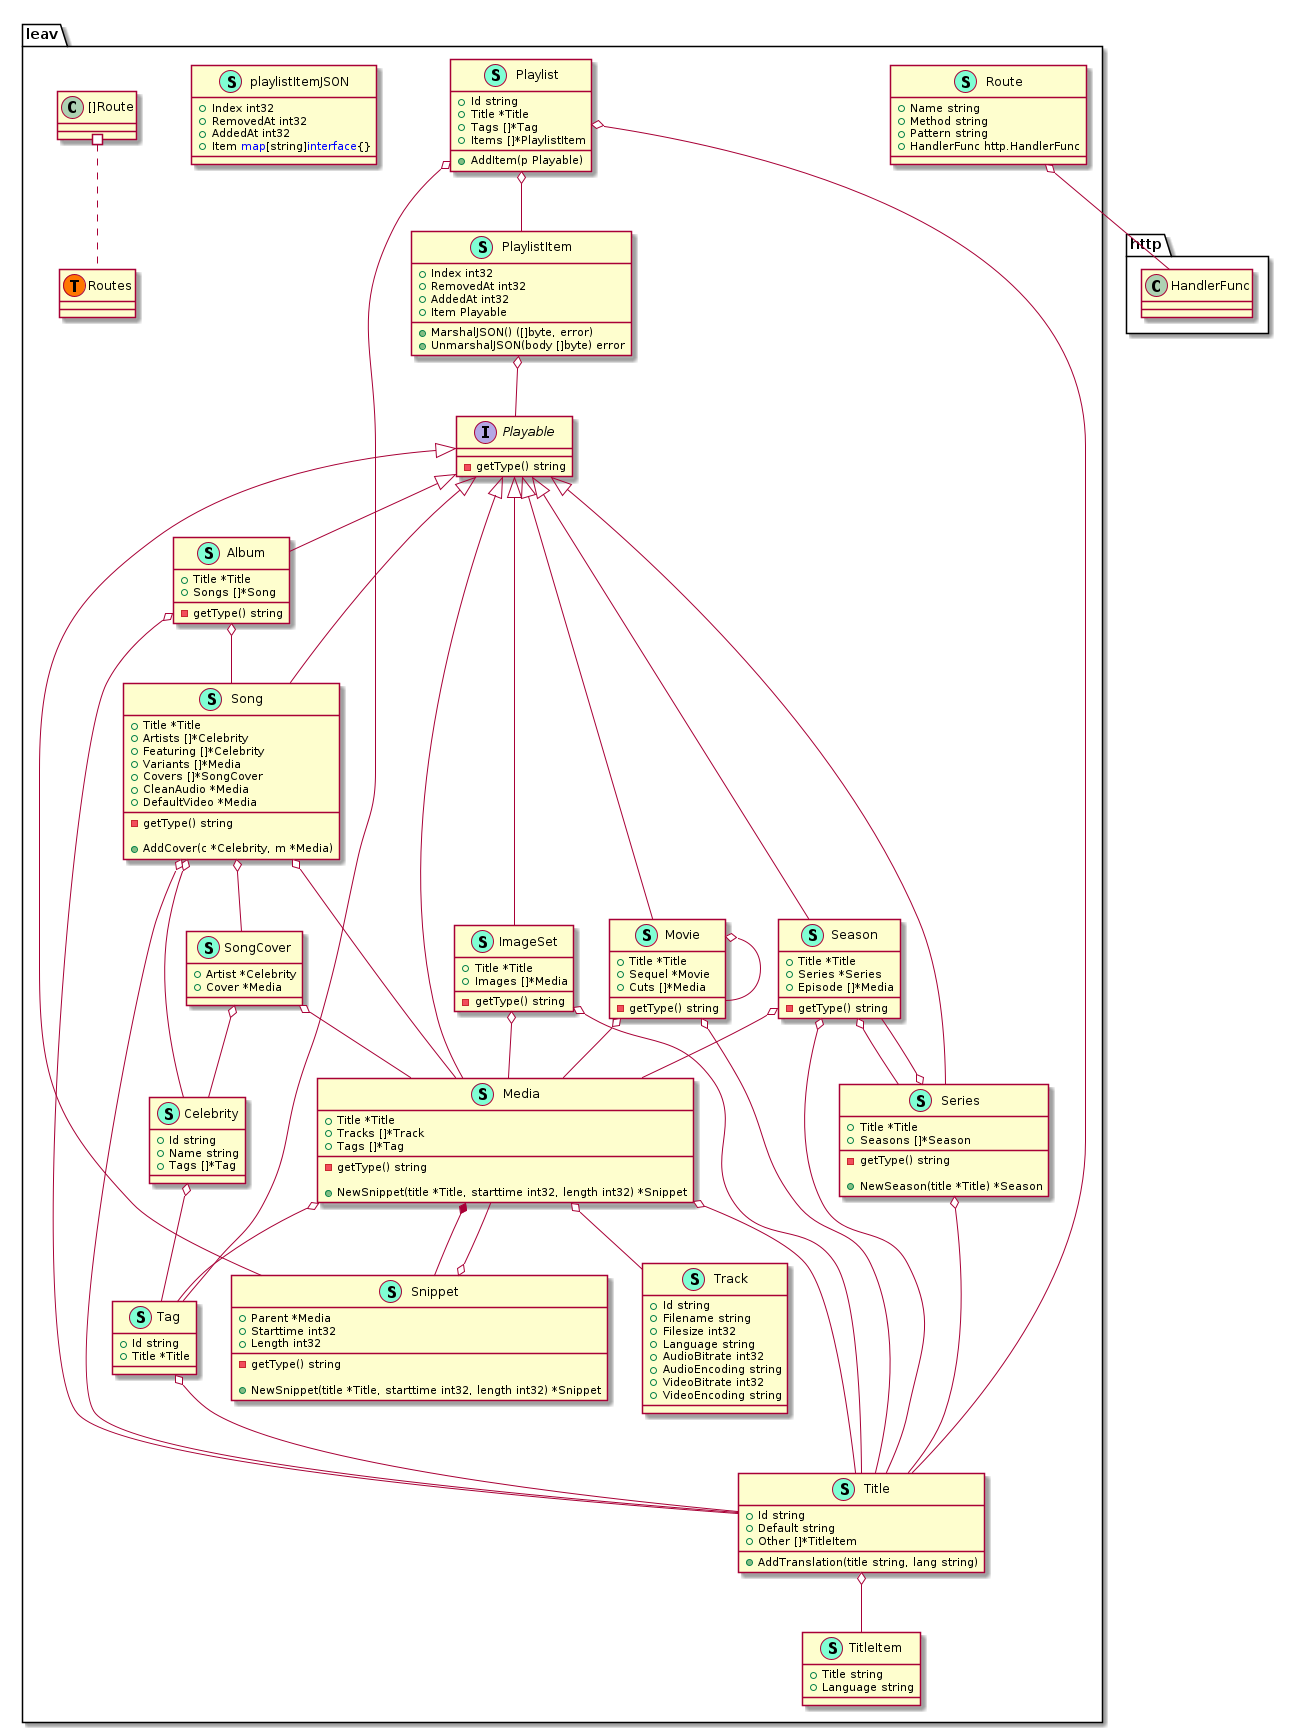

The diagram above was rendered by PlantUML. Its source (embedded in the PNG):
@startuml
namespace leav {
    class Album << (S,Aquamarine) >> {
        + Title *Title
        + Songs []*Song

        - getType() string

    }
    class Celebrity << (S,Aquamarine) >> {
        + Id string
        + Name string
        + Tags []*Tag

    }
    class ImageSet << (S,Aquamarine) >> {
        + Title *Title
        + Images []*Media

        - getType() string

    }
    class Media << (S,Aquamarine) >> {
        + Title *Title
        + Tracks []*Track
        + Tags []*Tag

        - getType() string

        + NewSnippet(title *Title, starttime int32, length int32) *Snippet

    }
    class Movie << (S,Aquamarine) >> {
        + Title *Title
        + Sequel *Movie
        + Cuts []*Media

        - getType() string

    }
    interface Playable  {
        - getType() string

    }
    class Playlist << (S,Aquamarine) >> {
        + Id string
        + Title *Title
        + Tags []*Tag
        + Items []*PlaylistItem

        + AddItem(p Playable) 

    }
    class PlaylistItem << (S,Aquamarine) >> {
        + Index int32
        + RemovedAt int32
        + AddedAt int32
        + Item Playable

        + MarshalJSON() ([]byte, error)
        + UnmarshalJSON(body []byte) error

    }
    class Route << (S,Aquamarine) >> {
        + Name string
        + Method string
        + Pattern string
        + HandlerFunc http.HandlerFunc

    }
    class Season << (S,Aquamarine) >> {
        + Title *Title
        + Series *Series
        + Episode []*Media

        - getType() string

    }
    class Series << (S,Aquamarine) >> {
        + Title *Title
        + Seasons []*Season

        - getType() string

        + NewSeason(title *Title) *Season

    }
    class Snippet << (S,Aquamarine) >> {
        + Parent *Media
        + Starttime int32
        + Length int32

        - getType() string

        + NewSnippet(title *Title, starttime int32, length int32) *Snippet

    }
    class Song << (S,Aquamarine) >> {
        + Title *Title
        + Artists []*Celebrity
        + Featuring []*Celebrity
        + Variants []*Media
        + Covers []*SongCover
        + CleanAudio *Media
        + DefaultVideo *Media

        - getType() string

        + AddCover(c *Celebrity, m *Media) 

    }
    class SongCover << (S,Aquamarine) >> {
        + Artist *Celebrity
        + Cover *Media

    }
    class Tag << (S,Aquamarine) >> {
        + Id string
        + Title *Title

    }
    class Title << (S,Aquamarine) >> {
        + Id string
        + Default string
        + Other []*TitleItem

        + AddTranslation(title string, lang string) 

    }
    class TitleItem << (S,Aquamarine) >> {
        + Title string
        + Language string

    }
    class Track << (S,Aquamarine) >> {
        + Id string
        + Filename string
        + Filesize int32
        + Language string
        + AudioBitrate int32
        + AudioEncoding string
        + VideoBitrate int32
        + VideoEncoding string

    }
    class leav.Routes << (T, #FF7700) >>  {
    }
    class playlistItemJSON << (S,Aquamarine) >> {
        + Index int32
        + RemovedAt int32
        + AddedAt int32
        + Item <font color=blue>map</font>[string]<font color=blue>interface</font>{}

    }
}
"leav.Media" *-- "leav.Snippet"

"leav.Playable" <|-- "leav.Album"
"leav.Playable" <|-- "leav.ImageSet"
"leav.Playable" <|-- "leav.Media"
"leav.Playable" <|-- "leav.Movie"
"leav.Playable" <|-- "leav.Season"
"leav.Playable" <|-- "leav.Series"
"leav.Playable" <|-- "leav.Snippet"
"leav.Playable" <|-- "leav.Song"

"leav.Album" o-- "leav.Song"
"leav.Album" o-- "leav.Title"
"leav.Celebrity" o-- "leav.Tag"
"leav.ImageSet" o-- "leav.Media"
"leav.ImageSet" o-- "leav.Title"
"leav.Media" o-- "leav.Tag"
"leav.Media" o-- "leav.Title"
"leav.Media" o-- "leav.Track"
"leav.Movie" o-- "leav.Media"
"leav.Movie" o-- "leav.Movie"
"leav.Movie" o-- "leav.Title"
"leav.Playlist" o-- "leav.PlaylistItem"
"leav.Playlist" o-- "leav.Tag"
"leav.Playlist" o-- "leav.Title"
"leav.PlaylistItem" o-- "leav.Playable"
"leav.Route" o-- "http.HandlerFunc"
"leav.Season" o-- "leav.Media"
"leav.Season" o-- "leav.Series"
"leav.Season" o-- "leav.Title"
"leav.Series" o-- "leav.Season"
"leav.Series" o-- "leav.Title"
"leav.Snippet" o-- "leav.Media"
"leav.Song" o-- "leav.Celebrity"
"leav.Song" o-- "leav.Media"
"leav.Song" o-- "leav.SongCover"
"leav.Song" o-- "leav.Title"
"leav.SongCover" o-- "leav.Celebrity"
"leav.SongCover" o-- "leav.Media"
"leav.Tag" o-- "leav.Title"
"leav.Title" o-- "leav.TitleItem"

"leav.[]Route" #.. "leav.Routes"
@enduml